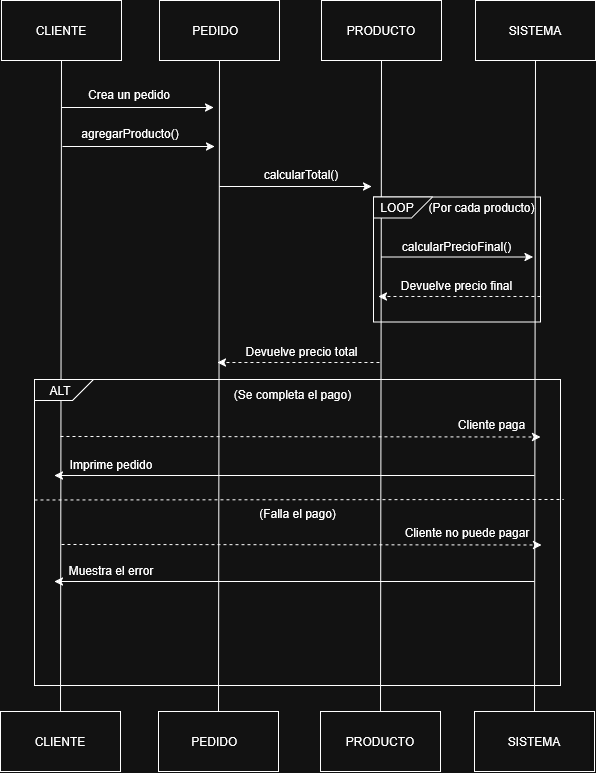

The diagram above was exported from draw.io. Its source (the exported page's mxGraphModel, read from the mxfile embedded in the PNG):
<mxGraphModel dx="1196" dy="717" grid="0" gridSize="10" guides="1" tooltips="1" connect="1" arrows="1" fold="1" page="1" pageScale="1" pageWidth="827" pageHeight="1169" math="0" shadow="0">
  <root>
    <mxCell id="0" />
    <mxCell id="1" parent="0" />
    <mxCell id="7IHHCVnklTW6VJmjGnc1-1" parent="1" style="rounded=0;whiteSpace=wrap;html=1;" value="CLIENTE" vertex="1">
      <mxGeometry height="60" width="120" x="104" y="254" as="geometry" />
    </mxCell>
    <mxCell id="7IHHCVnklTW6VJmjGnc1-2" parent="1" style="rounded=0;whiteSpace=wrap;html=1;" value="PEDIDO&lt;span style=&quot;white-space: pre;&quot;&gt;&#09;&lt;/span&gt;" vertex="1">
      <mxGeometry height="60" width="120" x="262" y="254" as="geometry" />
    </mxCell>
    <mxCell id="7IHHCVnklTW6VJmjGnc1-3" parent="1" style="rounded=0;whiteSpace=wrap;html=1;" value="PRODUCTO" vertex="1">
      <mxGeometry height="60" width="120" x="424" y="254" as="geometry" />
    </mxCell>
    <mxCell id="7IHHCVnklTW6VJmjGnc1-4" parent="1" style="rounded=0;whiteSpace=wrap;html=1;" value="SISTEMA" vertex="1">
      <mxGeometry height="60" width="120" x="578" y="254" as="geometry" />
    </mxCell>
    <mxCell id="7IHHCVnklTW6VJmjGnc1-5" parent="1" style="rounded=0;whiteSpace=wrap;html=1;" value="CLIENTE" vertex="1">
      <mxGeometry height="60" width="120" x="103" y="965" as="geometry" />
    </mxCell>
    <mxCell id="7IHHCVnklTW6VJmjGnc1-6" parent="1" style="rounded=0;whiteSpace=wrap;html=1;" value="PEDIDO&lt;span style=&quot;white-space: pre;&quot;&gt;&#09;&lt;/span&gt;" vertex="1">
      <mxGeometry height="60" width="120" x="261" y="965" as="geometry" />
    </mxCell>
    <mxCell id="7IHHCVnklTW6VJmjGnc1-7" parent="1" style="rounded=0;whiteSpace=wrap;html=1;" value="PRODUCTO" vertex="1">
      <mxGeometry height="60" width="120" x="423" y="965" as="geometry" />
    </mxCell>
    <mxCell id="7IHHCVnklTW6VJmjGnc1-8" parent="1" style="rounded=0;whiteSpace=wrap;html=1;" value="SISTEMA" vertex="1">
      <mxGeometry height="60" width="120" x="577" y="965" as="geometry" />
    </mxCell>
    <mxCell id="7IHHCVnklTW6VJmjGnc1-9" edge="1" parent="1" source="7IHHCVnklTW6VJmjGnc1-5" style="endArrow=none;html=1;rounded=0;entryX=0.5;entryY=1;entryDx=0;entryDy=0;exitX=0.5;exitY=0;exitDx=0;exitDy=0;" target="7IHHCVnklTW6VJmjGnc1-1" value="">
      <mxGeometry height="50" relative="1" width="50" as="geometry">
        <mxPoint x="152" y="485" as="sourcePoint" />
        <mxPoint x="202" y="435" as="targetPoint" />
      </mxGeometry>
    </mxCell>
    <mxCell id="7IHHCVnklTW6VJmjGnc1-10" edge="1" parent="1" source="7IHHCVnklTW6VJmjGnc1-6" style="endArrow=none;html=1;rounded=0;entryX=0.5;entryY=1;entryDx=0;entryDy=0;exitX=0.5;exitY=0;exitDx=0;exitDy=0;" target="7IHHCVnklTW6VJmjGnc1-2" value="">
      <mxGeometry height="50" relative="1" width="50" as="geometry">
        <mxPoint x="366" y="628" as="sourcePoint" />
        <mxPoint x="374" y="364" as="targetPoint" />
      </mxGeometry>
    </mxCell>
    <mxCell id="7IHHCVnklTW6VJmjGnc1-11" edge="1" parent="1" source="7IHHCVnklTW6VJmjGnc1-7" style="endArrow=none;html=1;rounded=0;entryX=0.5;entryY=1;entryDx=0;entryDy=0;exitX=0.5;exitY=0;exitDx=0;exitDy=0;" target="7IHHCVnklTW6VJmjGnc1-3" value="">
      <mxGeometry height="50" relative="1" width="50" as="geometry">
        <mxPoint x="377" y="884" as="sourcePoint" />
        <mxPoint x="377" y="540" as="targetPoint" />
      </mxGeometry>
    </mxCell>
    <mxCell id="7IHHCVnklTW6VJmjGnc1-12" edge="1" parent="1" source="7IHHCVnklTW6VJmjGnc1-8" style="endArrow=none;html=1;rounded=0;entryX=0.5;entryY=1;entryDx=0;entryDy=0;exitX=0.5;exitY=0;exitDx=0;exitDy=0;" target="7IHHCVnklTW6VJmjGnc1-4" value="">
      <mxGeometry height="50" relative="1" width="50" as="geometry">
        <mxPoint x="540" y="917" as="sourcePoint" />
        <mxPoint x="540" y="573" as="targetPoint" />
      </mxGeometry>
    </mxCell>
    <mxCell id="7IHHCVnklTW6VJmjGnc1-13" edge="1" parent="1" style="endArrow=classic;html=1;rounded=0;" value="">
      <mxGeometry height="50" relative="1" width="50" as="geometry">
        <mxPoint x="164" y="361" as="sourcePoint" />
        <mxPoint x="316" y="361" as="targetPoint" />
      </mxGeometry>
    </mxCell>
    <mxCell id="7IHHCVnklTW6VJmjGnc1-14" parent="1" style="text;html=1;whiteSpace=wrap;strokeColor=none;fillColor=none;align=center;verticalAlign=middle;rounded=0;" value="Crea un pedido" vertex="1">
      <mxGeometry height="30" width="116" x="174" y="333" as="geometry" />
    </mxCell>
    <mxCell id="7IHHCVnklTW6VJmjGnc1-15" edge="1" parent="1" style="endArrow=classic;html=1;rounded=0;" value="">
      <mxGeometry height="50" relative="1" width="50" as="geometry">
        <mxPoint x="165" y="400" as="sourcePoint" />
        <mxPoint x="317" y="400" as="targetPoint" />
      </mxGeometry>
    </mxCell>
    <mxCell id="7IHHCVnklTW6VJmjGnc1-16" parent="1" style="text;html=1;whiteSpace=wrap;strokeColor=none;fillColor=none;align=center;verticalAlign=middle;rounded=0;" value="agregarProducto()" vertex="1">
      <mxGeometry height="30" width="116" x="175" y="372" as="geometry" />
    </mxCell>
    <mxCell id="7IHHCVnklTW6VJmjGnc1-17" edge="1" parent="1" style="endArrow=classic;html=1;rounded=0;" value="">
      <mxGeometry height="50" relative="1" width="50" as="geometry">
        <mxPoint x="322" y="440" as="sourcePoint" />
        <mxPoint x="474" y="440" as="targetPoint" />
      </mxGeometry>
    </mxCell>
    <mxCell id="7IHHCVnklTW6VJmjGnc1-18" parent="1" style="text;html=1;whiteSpace=wrap;strokeColor=none;fillColor=none;align=center;verticalAlign=middle;rounded=0;" value="calcularTotal()" vertex="1">
      <mxGeometry height="30" width="94" x="357" y="413" as="geometry" />
    </mxCell>
    <mxCell id="7IHHCVnklTW6VJmjGnc1-19" parent="1" style="rounded=0;whiteSpace=wrap;html=1;fillColor=none;" value="" vertex="1">
      <mxGeometry height="125" width="167" x="476" y="450.5" as="geometry" />
    </mxCell>
    <mxCell id="7IHHCVnklTW6VJmjGnc1-20" parent="1" style="text;html=1;whiteSpace=wrap;strokeColor=none;fillColor=none;align=center;verticalAlign=middle;rounded=0;" value="(Por cada producto)" vertex="1">
      <mxGeometry height="30" width="117" x="526" y="446" as="geometry" />
    </mxCell>
    <mxCell id="7IHHCVnklTW6VJmjGnc1-21" parent="1" style="verticalLabelPosition=bottom;verticalAlign=top;html=1;shape=card;whiteSpace=wrap;size=35;arcSize=12;rotation=-180;" value="" vertex="1">
      <mxGeometry height="21" width="59" x="476" y="450.5" as="geometry" />
    </mxCell>
    <mxCell id="7IHHCVnklTW6VJmjGnc1-23" edge="1" parent="1" style="endArrow=classic;html=1;rounded=0;" value="">
      <mxGeometry height="50" relative="1" width="50" as="geometry">
        <mxPoint x="483.5" y="510.5" as="sourcePoint" />
        <mxPoint x="635.5" y="510.5" as="targetPoint" />
      </mxGeometry>
    </mxCell>
    <mxCell id="7IHHCVnklTW6VJmjGnc1-24" parent="1" style="text;html=1;whiteSpace=wrap;strokeColor=none;fillColor=none;align=center;verticalAlign=middle;rounded=0;" value="calcularPrecioFinal()" vertex="1">
      <mxGeometry height="30" width="125" x="497" y="484.5" as="geometry" />
    </mxCell>
    <mxCell id="7IHHCVnklTW6VJmjGnc1-26" edge="1" parent="1" style="endArrow=classic;html=1;rounded=0;dashed=1;" value="">
      <mxGeometry height="50" relative="1" width="50" as="geometry">
        <mxPoint x="643" y="550" as="sourcePoint" />
        <mxPoint x="481" y="550" as="targetPoint" />
      </mxGeometry>
    </mxCell>
    <mxCell id="7IHHCVnklTW6VJmjGnc1-27" parent="1" style="text;html=1;whiteSpace=wrap;strokeColor=none;fillColor=none;align=center;verticalAlign=middle;rounded=0;" value="Devuelve precio final" vertex="1">
      <mxGeometry height="30" width="125" x="497" y="524" as="geometry" />
    </mxCell>
    <mxCell id="7IHHCVnklTW6VJmjGnc1-28" edge="1" parent="1" style="endArrow=classic;html=1;rounded=0;dashed=1;" value="">
      <mxGeometry height="50" relative="1" width="50" as="geometry">
        <mxPoint x="482" y="616" as="sourcePoint" />
        <mxPoint x="320" y="616" as="targetPoint" />
      </mxGeometry>
    </mxCell>
    <mxCell id="7IHHCVnklTW6VJmjGnc1-29" parent="1" style="text;html=1;whiteSpace=wrap;strokeColor=none;fillColor=none;align=center;verticalAlign=middle;rounded=0;" value="Devuelve precio total" vertex="1">
      <mxGeometry height="30" width="123" x="342.5" y="590" as="geometry" />
    </mxCell>
    <mxCell id="7IHHCVnklTW6VJmjGnc1-30" parent="1" style="rounded=0;whiteSpace=wrap;html=1;fillColor=none;" value="" vertex="1">
      <mxGeometry height="306" width="526" x="137" y="633" as="geometry" />
    </mxCell>
    <mxCell id="7IHHCVnklTW6VJmjGnc1-31" parent="1" style="text;html=1;whiteSpace=wrap;strokeColor=none;fillColor=none;align=center;verticalAlign=middle;rounded=0;" value="&lt;div&gt;LOOP&lt;/div&gt;" vertex="1">
      <mxGeometry height="30" width="60" x="470" y="446" as="geometry" />
    </mxCell>
    <mxCell id="7IHHCVnklTW6VJmjGnc1-32" parent="1" style="verticalLabelPosition=bottom;verticalAlign=top;html=1;shape=card;whiteSpace=wrap;size=35;arcSize=12;rotation=-180;" value="" vertex="1">
      <mxGeometry height="21" width="59" x="137" y="633" as="geometry" />
    </mxCell>
    <mxCell id="7IHHCVnklTW6VJmjGnc1-33" parent="1" style="text;html=1;whiteSpace=wrap;strokeColor=none;fillColor=none;align=center;verticalAlign=middle;rounded=0;" value="ALT" vertex="1">
      <mxGeometry height="30" width="60" x="133" y="628.5" as="geometry" />
    </mxCell>
    <mxCell id="7IHHCVnklTW6VJmjGnc1-34" parent="1" style="text;html=1;whiteSpace=wrap;strokeColor=none;fillColor=none;align=center;verticalAlign=middle;rounded=0;" value="(Se completa el pago)" vertex="1">
      <mxGeometry height="30" width="139" x="326.5" y="633" as="geometry" />
    </mxCell>
    <mxCell id="7IHHCVnklTW6VJmjGnc1-36" edge="1" parent="1" style="endArrow=classic;html=1;rounded=0;dashed=1;" value="">
      <mxGeometry height="50" relative="1" width="50" as="geometry">
        <mxPoint x="163" y="690" as="sourcePoint" />
        <mxPoint x="643" y="690.5" as="targetPoint" />
      </mxGeometry>
    </mxCell>
    <mxCell id="7IHHCVnklTW6VJmjGnc1-37" parent="1" style="text;html=1;whiteSpace=wrap;strokeColor=none;fillColor=none;align=center;verticalAlign=middle;rounded=0;" value="Cliente paga" vertex="1">
      <mxGeometry height="30" width="97" x="546" y="663" as="geometry" />
    </mxCell>
    <mxCell id="7IHHCVnklTW6VJmjGnc1-38" edge="1" parent="1" style="endArrow=classic;html=1;rounded=0;" value="">
      <mxGeometry height="50" relative="1" width="50" as="geometry">
        <mxPoint x="637" y="729" as="sourcePoint" />
        <mxPoint x="157" y="729" as="targetPoint" />
      </mxGeometry>
    </mxCell>
    <mxCell id="7IHHCVnklTW6VJmjGnc1-39" parent="1" style="text;html=1;whiteSpace=wrap;strokeColor=none;fillColor=none;align=center;verticalAlign=middle;rounded=0;" value="Imprime pedido" vertex="1">
      <mxGeometry height="30" width="106" x="161" y="703" as="geometry" />
    </mxCell>
    <mxCell id="7IHHCVnklTW6VJmjGnc1-40" edge="1" parent="1" style="endArrow=none;html=1;rounded=0;entryX=1.006;entryY=0.656;entryDx=0;entryDy=0;entryPerimeter=0;strokeColor=default;endFill=0;dashed=1;" value="">
      <mxGeometry height="50" relative="1" width="50" as="geometry">
        <mxPoint x="137" y="753.49" as="sourcePoint" />
        <mxPoint x="666.1560000000002" y="753.0020000000002" as="targetPoint" />
      </mxGeometry>
    </mxCell>
    <mxCell id="7IHHCVnklTW6VJmjGnc1-41" parent="1" style="text;html=1;whiteSpace=wrap;strokeColor=none;fillColor=none;align=center;verticalAlign=middle;rounded=0;" value="(Falla el pago)" vertex="1">
      <mxGeometry height="30" width="139" x="330.5" y="752" as="geometry" />
    </mxCell>
    <mxCell id="7IHHCVnklTW6VJmjGnc1-42" edge="1" parent="1" style="endArrow=classic;html=1;rounded=0;dashed=1;" value="">
      <mxGeometry height="50" relative="1" width="50" as="geometry">
        <mxPoint x="164" y="798" as="sourcePoint" />
        <mxPoint x="644" y="798.5" as="targetPoint" />
      </mxGeometry>
    </mxCell>
    <mxCell id="7IHHCVnklTW6VJmjGnc1-43" parent="1" style="text;html=1;whiteSpace=wrap;strokeColor=none;fillColor=none;align=center;verticalAlign=middle;rounded=0;" value="Cliente no puede pagar" vertex="1">
      <mxGeometry height="30" width="130" x="505" y="771" as="geometry" />
    </mxCell>
    <mxCell id="7IHHCVnklTW6VJmjGnc1-44" edge="1" parent="1" style="endArrow=classic;html=1;rounded=0;" value="">
      <mxGeometry height="50" relative="1" width="50" as="geometry">
        <mxPoint x="637" y="835" as="sourcePoint" />
        <mxPoint x="157" y="835" as="targetPoint" />
      </mxGeometry>
    </mxCell>
    <mxCell id="7IHHCVnklTW6VJmjGnc1-45" parent="1" style="text;html=1;whiteSpace=wrap;strokeColor=none;fillColor=none;align=center;verticalAlign=middle;rounded=0;" value="Muestra el error" vertex="1">
      <mxGeometry height="30" width="106" x="161" y="809" as="geometry" />
    </mxCell>
  </root>
</mxGraphModel>